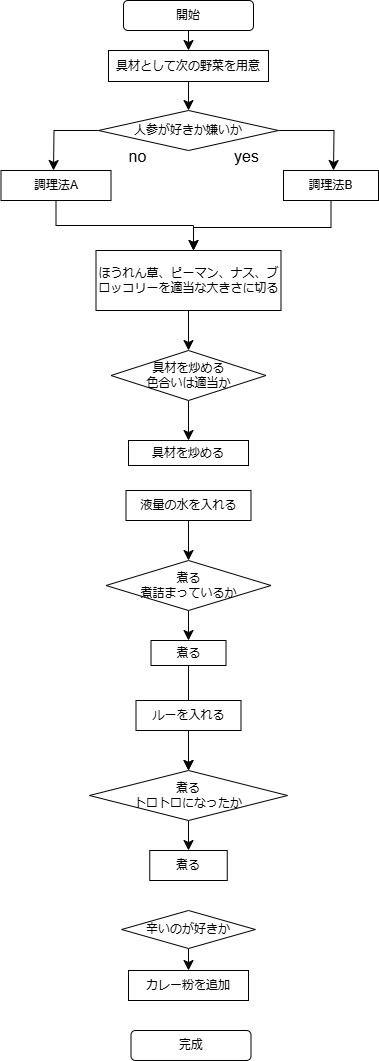

The diagram above was exported from draw.io. Its source (the exported page's mxGraphModel, read from the mxfile embedded in the PNG):
<mxGraphModel dx="522" dy="588" grid="1" gridSize="10" guides="1" tooltips="1" connect="1" arrows="1" fold="1" page="1" pageScale="1" pageWidth="850" pageHeight="1100" math="0" shadow="0" extFonts="Permanent Marker^https://fonts.googleapis.com/css?family=Permanent+Marker">
  <root>
    <mxCell id="0" />
    <mxCell id="1" parent="0" />
    <mxCell id="_YYLNtYZFIDilhd8sJEM-9" style="edgeStyle=none;curved=1;rounded=0;orthogonalLoop=1;jettySize=auto;html=1;entryX=0.5;entryY=0;entryDx=0;entryDy=0;fontSize=12;startSize=8;endSize=8;" edge="1" parent="1" source="_YYLNtYZFIDilhd8sJEM-2" target="_YYLNtYZFIDilhd8sJEM-3">
      <mxGeometry relative="1" as="geometry" />
    </mxCell>
    <mxCell id="_YYLNtYZFIDilhd8sJEM-2" value="&lt;font style=&quot;vertical-align: inherit;&quot;&gt;&lt;font style=&quot;vertical-align: inherit;&quot;&gt;開始&lt;/font&gt;&lt;/font&gt;" style="rounded=1;whiteSpace=wrap;html=1;" vertex="1" parent="1">
      <mxGeometry x="170" y="30" width="130" height="30" as="geometry" />
    </mxCell>
    <mxCell id="_YYLNtYZFIDilhd8sJEM-51" value="" style="edgeStyle=none;curved=1;rounded=0;orthogonalLoop=1;jettySize=auto;html=1;fontSize=12;startSize=8;endSize=8;entryX=0.5;entryY=0;entryDx=0;entryDy=0;" edge="1" parent="1" source="_YYLNtYZFIDilhd8sJEM-3" target="_YYLNtYZFIDilhd8sJEM-11">
      <mxGeometry relative="1" as="geometry" />
    </mxCell>
    <mxCell id="_YYLNtYZFIDilhd8sJEM-3" value="&lt;font style=&quot;vertical-align: inherit;&quot;&gt;&lt;font style=&quot;vertical-align: inherit;&quot;&gt;具材として次の野菜を用意&lt;/font&gt;&lt;/font&gt;" style="rounded=0;whiteSpace=wrap;html=1;" vertex="1" parent="1">
      <mxGeometry x="155" y="80" width="160" height="31" as="geometry" />
    </mxCell>
    <mxCell id="_YYLNtYZFIDilhd8sJEM-63" value="" style="edgeStyle=orthogonalEdgeStyle;rounded=0;orthogonalLoop=1;jettySize=auto;html=1;fontSize=12;startSize=8;endSize=8;strokeColor=default;" edge="1" parent="1" source="_YYLNtYZFIDilhd8sJEM-11">
      <mxGeometry relative="1" as="geometry">
        <mxPoint x="100" y="200" as="targetPoint" />
      </mxGeometry>
    </mxCell>
    <mxCell id="_YYLNtYZFIDilhd8sJEM-64" value="" style="edgeStyle=orthogonalEdgeStyle;rounded=0;orthogonalLoop=1;jettySize=auto;html=1;fontSize=12;startSize=8;endSize=8;" edge="1" parent="1" source="_YYLNtYZFIDilhd8sJEM-11">
      <mxGeometry relative="1" as="geometry">
        <mxPoint x="380" y="200" as="targetPoint" />
      </mxGeometry>
    </mxCell>
    <mxCell id="_YYLNtYZFIDilhd8sJEM-11" value="&lt;font style=&quot;vertical-align: inherit;&quot;&gt;&lt;font style=&quot;vertical-align: inherit;&quot;&gt;人参が好きか嫌いか&lt;/font&gt;&lt;/font&gt;" style="rhombus;whiteSpace=wrap;html=1;" vertex="1" parent="1">
      <mxGeometry x="145" y="140" width="180" height="40" as="geometry" />
    </mxCell>
    <mxCell id="_YYLNtYZFIDilhd8sJEM-68" value="" style="edgeStyle=elbowEdgeStyle;rounded=0;orthogonalLoop=1;jettySize=auto;html=1;fontSize=12;startSize=8;endSize=8;elbow=vertical;" edge="1" parent="1" source="_YYLNtYZFIDilhd8sJEM-12">
      <mxGeometry relative="1" as="geometry">
        <mxPoint x="240" y="280" as="targetPoint" />
      </mxGeometry>
    </mxCell>
    <mxCell id="_YYLNtYZFIDilhd8sJEM-12" value="調理法A" style="rounded=0;whiteSpace=wrap;html=1;" vertex="1" parent="1">
      <mxGeometry x="47.5" y="200" width="110" height="30" as="geometry" />
    </mxCell>
    <mxCell id="_YYLNtYZFIDilhd8sJEM-65" value="" style="edgeStyle=elbowEdgeStyle;rounded=0;orthogonalLoop=1;jettySize=auto;html=1;fontSize=12;startSize=8;endSize=8;elbow=vertical;entryX=0.538;entryY=-0.057;entryDx=0;entryDy=0;entryPerimeter=0;" edge="1" parent="1" source="_YYLNtYZFIDilhd8sJEM-13">
      <mxGeometry relative="1" as="geometry">
        <mxPoint x="239.99999999999997" y="280.00000000000006" as="targetPoint" />
        <mxPoint x="375.47" y="233.42" as="sourcePoint" />
        <Array as="points">
          <mxPoint x="310" y="257" />
        </Array>
      </mxGeometry>
    </mxCell>
    <mxCell id="_YYLNtYZFIDilhd8sJEM-13" value="調理法B" style="whiteSpace=wrap;html=1;rounded=0;" vertex="1" parent="1">
      <mxGeometry x="330" y="200" width="95" height="30" as="geometry" />
    </mxCell>
    <mxCell id="_YYLNtYZFIDilhd8sJEM-19" value="" style="edgeStyle=none;curved=1;rounded=0;orthogonalLoop=1;jettySize=auto;html=1;fontSize=12;startSize=8;endSize=8;" edge="1" parent="1" source="_YYLNtYZFIDilhd8sJEM-15" target="_YYLNtYZFIDilhd8sJEM-18">
      <mxGeometry relative="1" as="geometry" />
    </mxCell>
    <mxCell id="_YYLNtYZFIDilhd8sJEM-15" value="ほうれん草、ピーマン、ナス、ブロッコリーを適当な大きさに切る" style="whiteSpace=wrap;html=1;rounded=0;" vertex="1" parent="1">
      <mxGeometry x="142.5" y="280" width="185" height="60" as="geometry" />
    </mxCell>
    <mxCell id="_YYLNtYZFIDilhd8sJEM-21" value="" style="edgeStyle=none;curved=1;rounded=0;orthogonalLoop=1;jettySize=auto;html=1;fontSize=12;startSize=8;endSize=8;" edge="1" parent="1" source="_YYLNtYZFIDilhd8sJEM-18" target="_YYLNtYZFIDilhd8sJEM-20">
      <mxGeometry relative="1" as="geometry" />
    </mxCell>
    <mxCell id="_YYLNtYZFIDilhd8sJEM-18" value="具材を炒める&lt;div&gt;色合いは適当か&lt;/div&gt;" style="rhombus;whiteSpace=wrap;html=1;rounded=0;" vertex="1" parent="1">
      <mxGeometry x="157.5" y="380" width="155" height="50" as="geometry" />
    </mxCell>
    <mxCell id="_YYLNtYZFIDilhd8sJEM-20" value="具材を炒める" style="whiteSpace=wrap;html=1;rounded=0;" vertex="1" parent="1">
      <mxGeometry x="175" y="470" width="120" height="25" as="geometry" />
    </mxCell>
    <mxCell id="_YYLNtYZFIDilhd8sJEM-26" value="" style="edgeStyle=none;curved=1;rounded=0;orthogonalLoop=1;jettySize=auto;html=1;fontSize=12;startSize=8;endSize=8;" edge="1" parent="1" source="_YYLNtYZFIDilhd8sJEM-22" target="_YYLNtYZFIDilhd8sJEM-25">
      <mxGeometry relative="1" as="geometry" />
    </mxCell>
    <mxCell id="_YYLNtYZFIDilhd8sJEM-22" value="液量の水を入れる" style="whiteSpace=wrap;html=1;rounded=0;" vertex="1" parent="1">
      <mxGeometry x="172.5" y="520" width="125" height="30" as="geometry" />
    </mxCell>
    <mxCell id="_YYLNtYZFIDilhd8sJEM-24" style="edgeStyle=none;curved=1;rounded=0;orthogonalLoop=1;jettySize=auto;html=1;exitX=0.5;exitY=1;exitDx=0;exitDy=0;fontSize=12;startSize=8;endSize=8;" edge="1" parent="1" source="_YYLNtYZFIDilhd8sJEM-22" target="_YYLNtYZFIDilhd8sJEM-22">
      <mxGeometry relative="1" as="geometry" />
    </mxCell>
    <mxCell id="_YYLNtYZFIDilhd8sJEM-28" value="" style="edgeStyle=none;curved=1;rounded=0;orthogonalLoop=1;jettySize=auto;html=1;fontSize=12;startSize=8;endSize=8;" edge="1" parent="1" source="_YYLNtYZFIDilhd8sJEM-25" target="_YYLNtYZFIDilhd8sJEM-27">
      <mxGeometry relative="1" as="geometry" />
    </mxCell>
    <mxCell id="_YYLNtYZFIDilhd8sJEM-25" value="煮る&lt;div&gt;煮詰まっているか&lt;/div&gt;" style="rhombus;whiteSpace=wrap;html=1;rounded=0;" vertex="1" parent="1">
      <mxGeometry x="152.5" y="590" width="165" height="50" as="geometry" />
    </mxCell>
    <mxCell id="_YYLNtYZFIDilhd8sJEM-33" value="" style="edgeStyle=none;curved=1;rounded=0;orthogonalLoop=1;jettySize=auto;html=1;fontSize=12;startSize=8;endSize=8;" edge="1" parent="1" source="_YYLNtYZFIDilhd8sJEM-27" target="_YYLNtYZFIDilhd8sJEM-31">
      <mxGeometry relative="1" as="geometry" />
    </mxCell>
    <mxCell id="_YYLNtYZFIDilhd8sJEM-27" value="煮る" style="whiteSpace=wrap;html=1;rounded=0;" vertex="1" parent="1">
      <mxGeometry x="197.5" y="670" width="75" height="25" as="geometry" />
    </mxCell>
    <mxCell id="_YYLNtYZFIDilhd8sJEM-32" value="" style="edgeStyle=none;curved=1;rounded=0;orthogonalLoop=1;jettySize=auto;html=1;fontSize=12;startSize=8;endSize=8;" edge="1" parent="1" source="_YYLNtYZFIDilhd8sJEM-29" target="_YYLNtYZFIDilhd8sJEM-31">
      <mxGeometry relative="1" as="geometry" />
    </mxCell>
    <mxCell id="_YYLNtYZFIDilhd8sJEM-29" value="ルーを入れる" style="whiteSpace=wrap;html=1;rounded=0;" vertex="1" parent="1">
      <mxGeometry x="182.5" y="730" width="105" height="30" as="geometry" />
    </mxCell>
    <mxCell id="_YYLNtYZFIDilhd8sJEM-35" value="" style="edgeStyle=none;curved=1;rounded=0;orthogonalLoop=1;jettySize=auto;html=1;fontSize=12;startSize=8;endSize=8;" edge="1" parent="1" source="_YYLNtYZFIDilhd8sJEM-31" target="_YYLNtYZFIDilhd8sJEM-34">
      <mxGeometry relative="1" as="geometry" />
    </mxCell>
    <mxCell id="_YYLNtYZFIDilhd8sJEM-31" value="煮る&lt;div&gt;トロトロになったか&lt;/div&gt;" style="rhombus;whiteSpace=wrap;html=1;rounded=0;" vertex="1" parent="1">
      <mxGeometry x="135.94" y="800" width="198.12" height="50" as="geometry" />
    </mxCell>
    <mxCell id="_YYLNtYZFIDilhd8sJEM-34" value="煮る" style="whiteSpace=wrap;html=1;rounded=0;" vertex="1" parent="1">
      <mxGeometry x="196.25" y="880" width="77.5" height="30" as="geometry" />
    </mxCell>
    <mxCell id="_YYLNtYZFIDilhd8sJEM-43" value="" style="edgeStyle=none;curved=1;rounded=0;orthogonalLoop=1;jettySize=auto;html=1;fontSize=12;startSize=8;endSize=8;" edge="1" parent="1" source="_YYLNtYZFIDilhd8sJEM-36" target="_YYLNtYZFIDilhd8sJEM-42">
      <mxGeometry relative="1" as="geometry" />
    </mxCell>
    <mxCell id="_YYLNtYZFIDilhd8sJEM-36" value="辛いのが好きか" style="rhombus;whiteSpace=wrap;html=1;rounded=0;" vertex="1" parent="1">
      <mxGeometry x="168.13" y="940" width="133.75" height="38" as="geometry" />
    </mxCell>
    <mxCell id="_YYLNtYZFIDilhd8sJEM-42" value="カレー粉を追加" style="whiteSpace=wrap;html=1;rounded=0;" vertex="1" parent="1">
      <mxGeometry x="175" y="1000" width="120" height="30" as="geometry" />
    </mxCell>
    <mxCell id="_YYLNtYZFIDilhd8sJEM-44" value="完成" style="rounded=1;whiteSpace=wrap;html=1;" vertex="1" parent="1">
      <mxGeometry x="177.5" y="1060" width="120" height="30" as="geometry" />
    </mxCell>
    <mxCell id="_YYLNtYZFIDilhd8sJEM-61" value="no" style="text;html=1;align=center;verticalAlign=middle;resizable=0;points=[];autosize=1;strokeColor=none;fillColor=none;fontSize=16;" vertex="1" parent="1">
      <mxGeometry x="164" y="171" width="40" height="30" as="geometry" />
    </mxCell>
    <mxCell id="_YYLNtYZFIDilhd8sJEM-62" value="yes" style="text;html=1;align=center;verticalAlign=middle;resizable=0;points=[];autosize=1;strokeColor=none;fillColor=none;fontSize=16;" vertex="1" parent="1">
      <mxGeometry x="267.5" y="171" width="50" height="30" as="geometry" />
    </mxCell>
  </root>
</mxGraphModel>